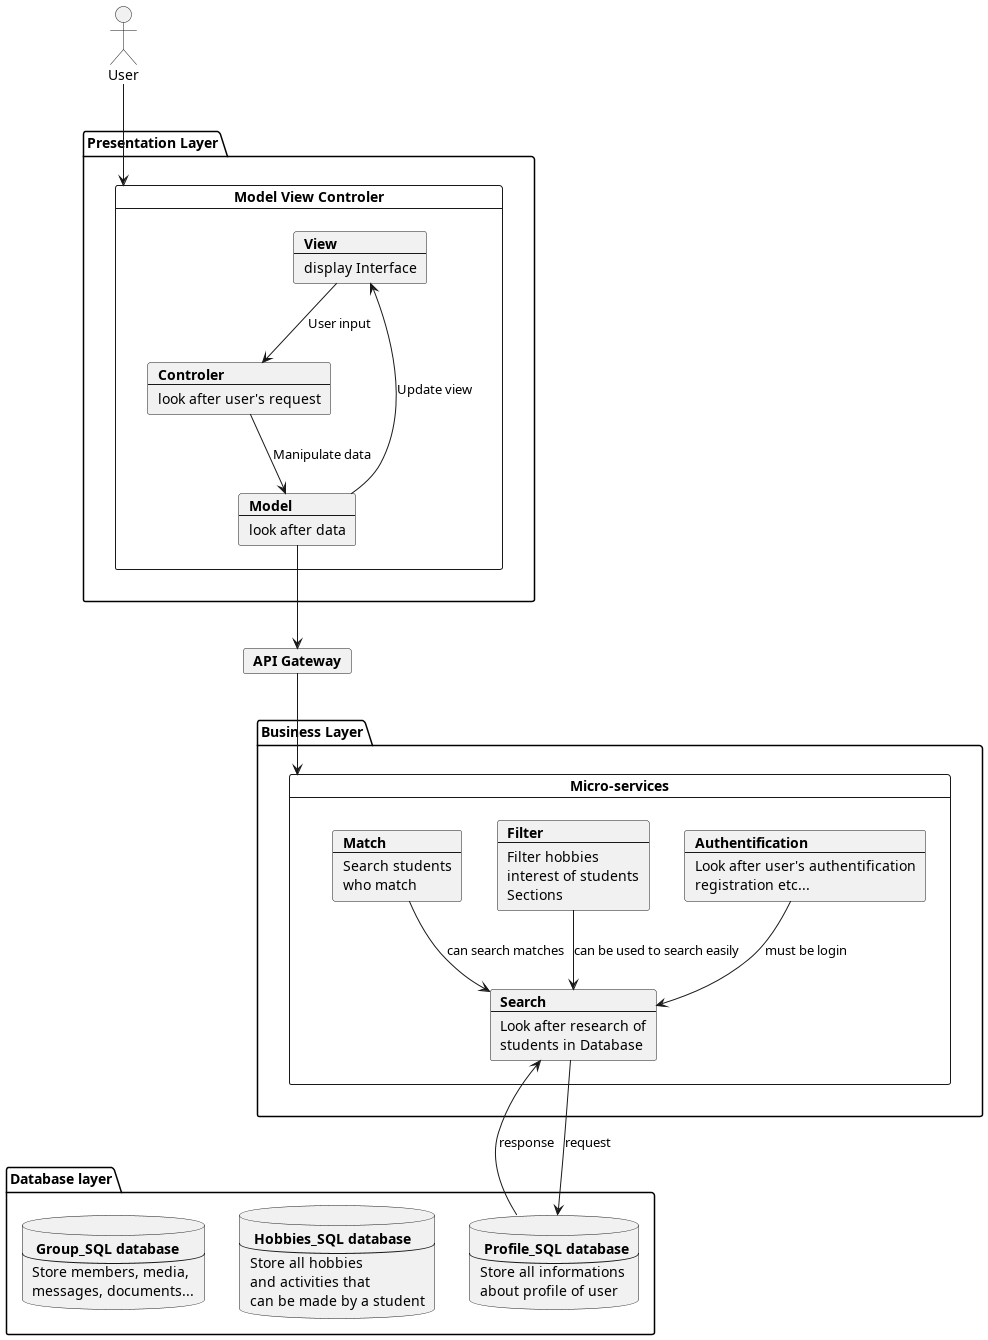

The diagram above was rendered by PlantUML. Its source (embedded in the PNG):
@startuml
actor User
package "Presentation Layer" {
card "Model View Controler" as MVC {
    card View [
    <b>View
    ----
    display Interface
    ]
    card Model [
    <b>Model
    ----
    look after data
    ]
    card Controler [
    <b>Controler
    ----
    look after user's request
    ]
    View --> Controler : User input
    Controler --> Model : Manipulate data
    Model --> View : Update view
}
}
card api [
    <b>API Gateway
]
Model --> api
package "Database layer" {
    database user [
        <b> Profile_SQL database
        ---
        Store all informations
        about profile of user
    ]
    database hobbies [
        <b> Hobbies_SQL database
        ---
        Store all hobbies
        and activities that
        can be made by a student
    ]
    database Group [
        <b> Group_SQL database
        ---
        Store members, media,
        messages, documents...
    ]
}
package "Business Layer" {
card "Micro-services" as MS {
    card auth [
        <b>Authentification
        ----
        Look after user's authentification
        registration etc...
    ]
    card search [
        <b>Search
        ---
        Look after research of
        students in Database
    ]
    card filter [
        <b>Filter
        ---
        Filter hobbies
        interest of students
        Sections
    ]
    card match [
        <b>Match
        ---
        Search students
        who match
    ]

match --> search : can search matches
filter --> search : can be used to search easily
auth --> search : must be login
search --> user : request
user --> search : response
}
}

api --> MS

User --> MVC

@enduml